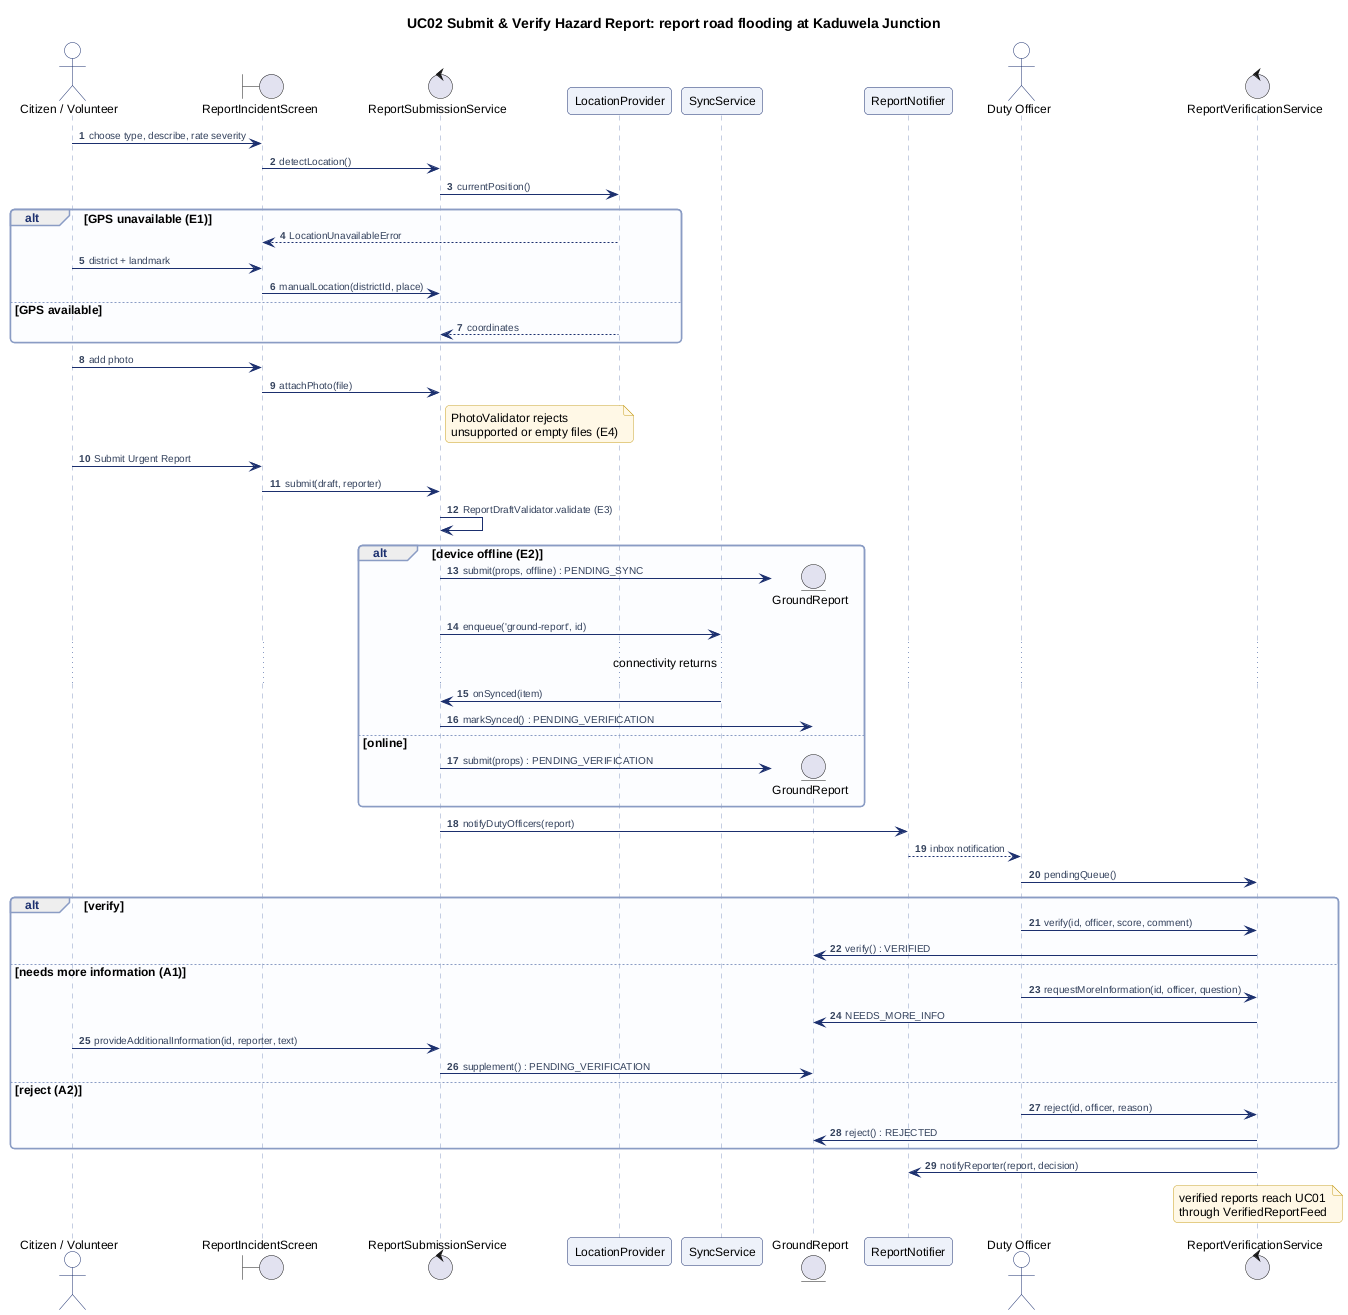

The diagram above was rendered by PlantUML. Its source (embedded in the PNG):
@startuml sequence-uc02
!include style.iuml
autonumber
title UC02 Submit & Verify Hazard Report: report road flooding at Kaduwela Junction
actor "Citizen / Volunteer" as R
boundary "ReportIncidentScreen" as UI
control "ReportSubmissionService" as RS
participant "LocationProvider" as L
participant "SyncService" as Sync
entity "GroundReport" as G
participant "ReportNotifier" as N
actor "Duty Officer" as DO
control "ReportVerificationService" as VS

R -> UI : choose type, describe, rate severity
UI -> RS : detectLocation()
RS -> L : currentPosition()
alt GPS unavailable (E1)
  L --> UI : LocationUnavailableError
  R -> UI : district + landmark
  UI -> RS : manualLocation(districtId, place)
else GPS available
  L --> RS : coordinates
end
R -> UI : add photo
UI -> RS : attachPhoto(file)
note right of RS : PhotoValidator rejects\nunsupported or empty files (E4)
R -> UI : Submit Urgent Report
UI -> RS : submit(draft, reporter)
RS -> RS : ReportDraftValidator.validate (E3)
alt device offline (E2)
  RS -> G ** : submit(props, offline) : PENDING_SYNC
  RS -> Sync : enqueue('ground-report', id)
  ... connectivity returns ...
  Sync -> RS : onSynced(item)
  RS -> G : markSynced() : PENDING_VERIFICATION
else online
  RS -> G ** : submit(props) : PENDING_VERIFICATION
end
RS -> N : notifyDutyOfficers(report)
N --> DO : inbox notification
DO -> VS : pendingQueue()
alt verify
  DO -> VS : verify(id, officer, score, comment)
  VS -> G : verify() : VERIFIED
else needs more information (A1)
  DO -> VS : requestMoreInformation(id, officer, question)
  VS -> G : NEEDS_MORE_INFO
  R -> RS : provideAdditionalInformation(id, reporter, text)
  RS -> G : supplement() : PENDING_VERIFICATION
else reject (A2)
  DO -> VS : reject(id, officer, reason)
  VS -> G : reject() : REJECTED
end
VS -> N : notifyReporter(report, decision)
note over VS : verified reports reach UC01\nthrough VerifiedReportFeed
@enduml